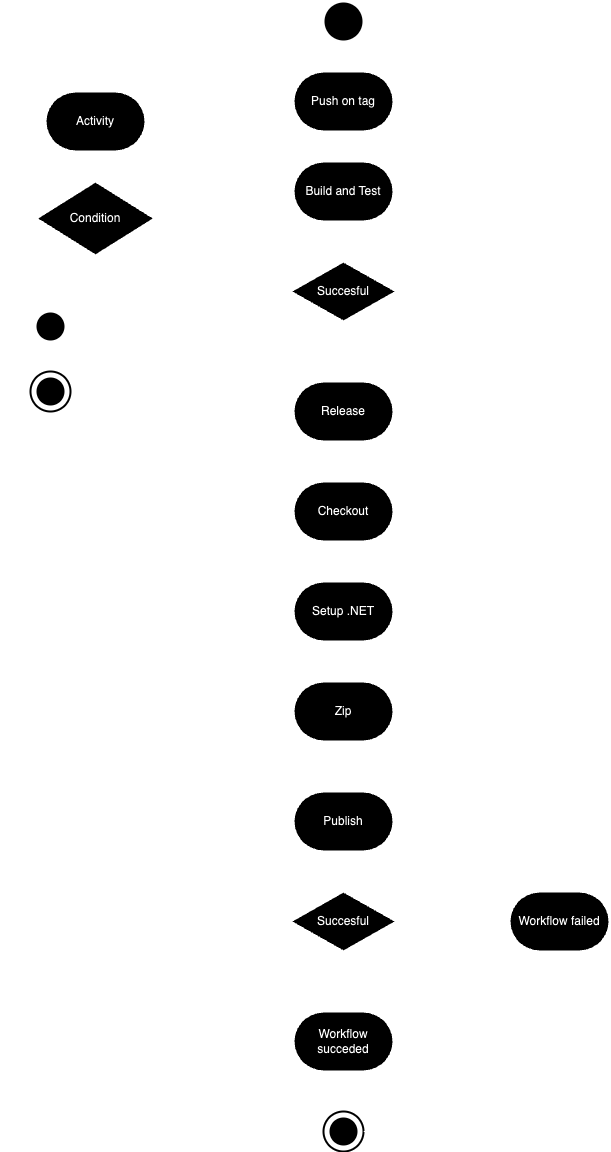

The diagram above was exported from draw.io. Its source (the exported page's mxGraphModel, read from the mxfile embedded in the PNG):
<mxGraphModel dx="977" dy="620" grid="1" gridSize="10" guides="1" tooltips="1" connect="1" arrows="1" fold="1" page="1" pageScale="1" pageWidth="827" pageHeight="1169" background="none" math="0" shadow="0">
  <root>
    <mxCell id="0" />
    <mxCell id="1" parent="0" />
    <mxCell id="nFS4yDLmRUOcTEu6goMf-2" value="Build and Test" style="strokeWidth=2;html=1;shape=mxgraph.flowchart.terminator;whiteSpace=wrap;" parent="1" vertex="1">
      <mxGeometry x="363" y="170" width="100" height="60" as="geometry" />
    </mxCell>
    <mxCell id="nFS4yDLmRUOcTEu6goMf-27" value="" style="edgeStyle=orthogonalEdgeStyle;rounded=0;orthogonalLoop=1;jettySize=auto;html=1;" parent="1" source="nFS4yDLmRUOcTEu6goMf-5" target="nFS4yDLmRUOcTEu6goMf-7" edge="1">
      <mxGeometry relative="1" as="geometry" />
    </mxCell>
    <mxCell id="nFS4yDLmRUOcTEu6goMf-37" style="edgeStyle=orthogonalEdgeStyle;rounded=0;orthogonalLoop=1;jettySize=auto;html=1;" parent="1" source="nFS4yDLmRUOcTEu6goMf-5" target="nFS4yDLmRUOcTEu6goMf-25" edge="1">
      <mxGeometry relative="1" as="geometry" />
    </mxCell>
    <mxCell id="nFS4yDLmRUOcTEu6goMf-5" value="Succesful" style="strokeWidth=2;html=1;shape=mxgraph.flowchart.decision;whiteSpace=wrap;" parent="1" vertex="1">
      <mxGeometry x="360" y="270" width="106" height="60" as="geometry" />
    </mxCell>
    <mxCell id="nFS4yDLmRUOcTEu6goMf-6" style="edgeStyle=orthogonalEdgeStyle;rounded=0;orthogonalLoop=1;jettySize=auto;html=1;entryX=0.5;entryY=0;entryDx=0;entryDy=0;entryPerimeter=0;" parent="1" source="nFS4yDLmRUOcTEu6goMf-2" target="nFS4yDLmRUOcTEu6goMf-5" edge="1">
      <mxGeometry relative="1" as="geometry" />
    </mxCell>
    <mxCell id="nFS4yDLmRUOcTEu6goMf-28" value="" style="edgeStyle=orthogonalEdgeStyle;rounded=0;orthogonalLoop=1;jettySize=auto;html=1;" parent="1" source="nFS4yDLmRUOcTEu6goMf-7" target="nFS4yDLmRUOcTEu6goMf-8" edge="1">
      <mxGeometry relative="1" as="geometry" />
    </mxCell>
    <mxCell id="nFS4yDLmRUOcTEu6goMf-7" value="Release" style="strokeWidth=2;html=1;shape=mxgraph.flowchart.terminator;whiteSpace=wrap;" parent="1" vertex="1">
      <mxGeometry x="363" y="390" width="100" height="60" as="geometry" />
    </mxCell>
    <mxCell id="nFS4yDLmRUOcTEu6goMf-29" value="" style="edgeStyle=orthogonalEdgeStyle;rounded=0;orthogonalLoop=1;jettySize=auto;html=1;" parent="1" source="nFS4yDLmRUOcTEu6goMf-8" target="nFS4yDLmRUOcTEu6goMf-9" edge="1">
      <mxGeometry relative="1" as="geometry" />
    </mxCell>
    <mxCell id="nFS4yDLmRUOcTEu6goMf-8" value="Checkout" style="strokeWidth=2;html=1;shape=mxgraph.flowchart.terminator;whiteSpace=wrap;" parent="1" vertex="1">
      <mxGeometry x="363" y="490" width="100" height="60" as="geometry" />
    </mxCell>
    <mxCell id="nFS4yDLmRUOcTEu6goMf-30" value="" style="edgeStyle=orthogonalEdgeStyle;rounded=0;orthogonalLoop=1;jettySize=auto;html=1;" parent="1" source="nFS4yDLmRUOcTEu6goMf-9" target="nFS4yDLmRUOcTEu6goMf-10" edge="1">
      <mxGeometry relative="1" as="geometry" />
    </mxCell>
    <mxCell id="nFS4yDLmRUOcTEu6goMf-9" value="Setup .NET" style="strokeWidth=2;html=1;shape=mxgraph.flowchart.terminator;whiteSpace=wrap;" parent="1" vertex="1">
      <mxGeometry x="363" y="590" width="100" height="60" as="geometry" />
    </mxCell>
    <mxCell id="nFS4yDLmRUOcTEu6goMf-31" value="" style="edgeStyle=orthogonalEdgeStyle;rounded=0;orthogonalLoop=1;jettySize=auto;html=1;" parent="1" source="nFS4yDLmRUOcTEu6goMf-10" target="nFS4yDLmRUOcTEu6goMf-11" edge="1">
      <mxGeometry relative="1" as="geometry" />
    </mxCell>
    <mxCell id="nFS4yDLmRUOcTEu6goMf-10" value="Zip" style="strokeWidth=2;html=1;shape=mxgraph.flowchart.terminator;whiteSpace=wrap;" parent="1" vertex="1">
      <mxGeometry x="363" y="690" width="100" height="60" as="geometry" />
    </mxCell>
    <mxCell id="nFS4yDLmRUOcTEu6goMf-33" value="" style="edgeStyle=orthogonalEdgeStyle;rounded=0;orthogonalLoop=1;jettySize=auto;html=1;" parent="1" source="nFS4yDLmRUOcTEu6goMf-11" target="nFS4yDLmRUOcTEu6goMf-32" edge="1">
      <mxGeometry relative="1" as="geometry" />
    </mxCell>
    <mxCell id="nFS4yDLmRUOcTEu6goMf-11" value="Publish" style="strokeWidth=2;html=1;shape=mxgraph.flowchart.terminator;whiteSpace=wrap;" parent="1" vertex="1">
      <mxGeometry x="363" y="800" width="100" height="60" as="geometry" />
    </mxCell>
    <mxCell id="nFS4yDLmRUOcTEu6goMf-25" value="Workflow failed" style="strokeWidth=2;html=1;shape=mxgraph.flowchart.terminator;whiteSpace=wrap;" parent="1" vertex="1">
      <mxGeometry x="579" y="900" width="100" height="60" as="geometry" />
    </mxCell>
    <mxCell id="nFS4yDLmRUOcTEu6goMf-43" value="" style="edgeStyle=orthogonalEdgeStyle;rounded=0;orthogonalLoop=1;jettySize=auto;html=1;entryX=0.5;entryY=0;entryDx=0;entryDy=0;entryPerimeter=0;" parent="1" source="nFS4yDLmRUOcTEu6goMf-26" target="nFS4yDLmRUOcTEu6goMf-41" edge="1">
      <mxGeometry relative="1" as="geometry" />
    </mxCell>
    <mxCell id="nFS4yDLmRUOcTEu6goMf-26" value="Workflow succeded" style="strokeWidth=2;html=1;shape=mxgraph.flowchart.terminator;whiteSpace=wrap;" parent="1" vertex="1">
      <mxGeometry x="363" y="1020" width="100" height="60" as="geometry" />
    </mxCell>
    <mxCell id="nFS4yDLmRUOcTEu6goMf-34" value="" style="edgeStyle=orthogonalEdgeStyle;rounded=0;orthogonalLoop=1;jettySize=auto;html=1;" parent="1" source="nFS4yDLmRUOcTEu6goMf-32" target="nFS4yDLmRUOcTEu6goMf-26" edge="1">
      <mxGeometry relative="1" as="geometry" />
    </mxCell>
    <mxCell id="nFS4yDLmRUOcTEu6goMf-35" value="" style="edgeStyle=orthogonalEdgeStyle;rounded=0;orthogonalLoop=1;jettySize=auto;html=1;" parent="1" source="nFS4yDLmRUOcTEu6goMf-32" target="nFS4yDLmRUOcTEu6goMf-25" edge="1">
      <mxGeometry relative="1" as="geometry" />
    </mxCell>
    <mxCell id="nFS4yDLmRUOcTEu6goMf-32" value="Succesful" style="strokeWidth=2;html=1;shape=mxgraph.flowchart.decision;whiteSpace=wrap;" parent="1" vertex="1">
      <mxGeometry x="360" y="900" width="106" height="60" as="geometry" />
    </mxCell>
    <mxCell id="bxZSKTLLewjvWJGx21NE-2" value="" style="edgeStyle=orthogonalEdgeStyle;rounded=0;orthogonalLoop=1;jettySize=auto;html=1;" edge="1" parent="1" source="nFS4yDLmRUOcTEu6goMf-40" target="bxZSKTLLewjvWJGx21NE-1">
      <mxGeometry relative="1" as="geometry" />
    </mxCell>
    <mxCell id="nFS4yDLmRUOcTEu6goMf-40" value="" style="strokeWidth=2;html=1;shape=mxgraph.flowchart.start_2;whiteSpace=wrap;" parent="1" vertex="1">
      <mxGeometry x="393" y="10" width="40" height="40" as="geometry" />
    </mxCell>
    <mxCell id="nFS4yDLmRUOcTEu6goMf-41" value="" style="strokeWidth=2;html=1;shape=mxgraph.flowchart.start_2;whiteSpace=wrap;fillColor=#000000;strokeColor=#FFFFFF;" parent="1" vertex="1">
      <mxGeometry x="393" y="1120" width="40" height="40" as="geometry" />
    </mxCell>
    <mxCell id="nFS4yDLmRUOcTEu6goMf-42" value="" style="strokeWidth=2;html=1;shape=mxgraph.flowchart.start_2;whiteSpace=wrap;" parent="1" vertex="1">
      <mxGeometry x="398" y="1125" width="30" height="30" as="geometry" />
    </mxCell>
    <mxCell id="nFS4yDLmRUOcTEu6goMf-44" style="edgeStyle=orthogonalEdgeStyle;rounded=0;orthogonalLoop=1;jettySize=auto;html=1;entryX=1;entryY=0.5;entryDx=0;entryDy=0;entryPerimeter=0;exitX=0.5;exitY=1;exitDx=0;exitDy=0;exitPerimeter=0;" parent="1" source="nFS4yDLmRUOcTEu6goMf-25" target="nFS4yDLmRUOcTEu6goMf-41" edge="1">
      <mxGeometry relative="1" as="geometry" />
    </mxCell>
    <mxCell id="uWuAhqtrUh-FRUrdKTRr-1" value="Yes" style="text;html=1;strokeColor=none;fillColor=none;align=center;verticalAlign=middle;whiteSpace=wrap;rounded=0;" parent="1" vertex="1">
      <mxGeometry x="406" y="330" width="60" height="30" as="geometry" />
    </mxCell>
    <mxCell id="uWuAhqtrUh-FRUrdKTRr-2" value="Yes" style="text;html=1;strokeColor=none;fillColor=none;align=center;verticalAlign=middle;whiteSpace=wrap;rounded=0;" parent="1" vertex="1">
      <mxGeometry x="406" y="970" width="60" height="30" as="geometry" />
    </mxCell>
    <mxCell id="uWuAhqtrUh-FRUrdKTRr-3" value="No" style="text;html=1;strokeColor=none;fillColor=none;align=center;verticalAlign=middle;whiteSpace=wrap;rounded=0;" parent="1" vertex="1">
      <mxGeometry x="449" y="270" width="60" height="30" as="geometry" />
    </mxCell>
    <mxCell id="uWuAhqtrUh-FRUrdKTRr-5" value="No" style="text;html=1;strokeColor=none;fillColor=none;align=center;verticalAlign=middle;whiteSpace=wrap;rounded=0;" parent="1" vertex="1">
      <mxGeometry x="449" y="900" width="60" height="30" as="geometry" />
    </mxCell>
    <mxCell id="uWuAhqtrUh-FRUrdKTRr-6" value="" style="rounded=0;whiteSpace=wrap;html=1;fillColor=none;" parent="1" vertex="1">
      <mxGeometry x="70" y="70" width="190" height="390" as="geometry" />
    </mxCell>
    <mxCell id="uWuAhqtrUh-FRUrdKTRr-7" value="Condition" style="strokeWidth=2;html=1;shape=mxgraph.flowchart.decision;whiteSpace=wrap;" parent="1" vertex="1">
      <mxGeometry x="105.94" y="190" width="118.12" height="74" as="geometry" />
    </mxCell>
    <mxCell id="uWuAhqtrUh-FRUrdKTRr-8" value="" style="strokeWidth=2;html=1;shape=mxgraph.flowchart.start_2;whiteSpace=wrap;" parent="1" vertex="1">
      <mxGeometry x="105" y="320" width="30" height="30" as="geometry" />
    </mxCell>
    <mxCell id="uWuAhqtrUh-FRUrdKTRr-9" value="Initial state" style="text;html=1;strokeColor=none;fillColor=none;align=center;verticalAlign=middle;whiteSpace=wrap;rounded=0;" parent="1" vertex="1">
      <mxGeometry x="155" y="320" width="60" height="30" as="geometry" />
    </mxCell>
    <mxCell id="uWuAhqtrUh-FRUrdKTRr-10" value="Final state" style="text;html=1;strokeColor=none;fillColor=none;align=center;verticalAlign=middle;whiteSpace=wrap;rounded=0;" parent="1" vertex="1">
      <mxGeometry x="155" y="385" width="60" height="30" as="geometry" />
    </mxCell>
    <mxCell id="uWuAhqtrUh-FRUrdKTRr-11" value="Activity" style="strokeWidth=2;html=1;shape=mxgraph.flowchart.terminator;whiteSpace=wrap;" parent="1" vertex="1">
      <mxGeometry x="115" y="100" width="100" height="60" as="geometry" />
    </mxCell>
    <mxCell id="bxZSKTLLewjvWJGx21NE-3" value="" style="edgeStyle=orthogonalEdgeStyle;rounded=0;orthogonalLoop=1;jettySize=auto;html=1;" edge="1" parent="1" source="bxZSKTLLewjvWJGx21NE-1" target="nFS4yDLmRUOcTEu6goMf-2">
      <mxGeometry relative="1" as="geometry" />
    </mxCell>
    <mxCell id="bxZSKTLLewjvWJGx21NE-1" value="Push on tag" style="strokeWidth=2;html=1;shape=mxgraph.flowchart.terminator;whiteSpace=wrap;" vertex="1" parent="1">
      <mxGeometry x="363" y="80" width="100" height="60" as="geometry" />
    </mxCell>
    <mxCell id="bxZSKTLLewjvWJGx21NE-4" value="" style="strokeWidth=2;html=1;shape=mxgraph.flowchart.start_2;whiteSpace=wrap;fillColor=#000000;strokeColor=#FFFFFF;" vertex="1" parent="1">
      <mxGeometry x="100" y="380" width="40" height="40" as="geometry" />
    </mxCell>
    <mxCell id="bxZSKTLLewjvWJGx21NE-5" value="" style="strokeWidth=2;html=1;shape=mxgraph.flowchart.start_2;whiteSpace=wrap;" vertex="1" parent="1">
      <mxGeometry x="105" y="385" width="30" height="30" as="geometry" />
    </mxCell>
  </root>
</mxGraphModel>